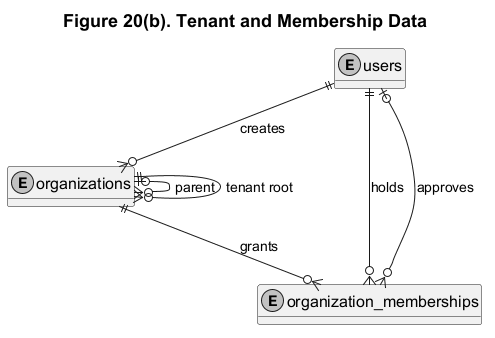

The diagram above was rendered by PlantUML. Its source (embedded in the PNG):
@startuml
title Figure 20(b). Tenant and Membership Data
top to bottom direction
hide methods

skinparam monochrome true
skinparam backgroundColor white
skinparam defaultFontName Arial
skinparam defaultFontSize 16
skinparam ArrowFontSize 14
skinparam TitleFontSize 18
skinparam shadowing false

entity users
entity organizations
entity organization_memberships

users ||-down-o{ organizations : creates
organizations |o--o{ organizations : parent
organizations ||--o{ organizations : tenant root

users ||-down-o{ organization_memberships : holds
organizations ||-down-o{ organization_memberships : grants
users |o--o{ organization_memberships : approves
@enduml